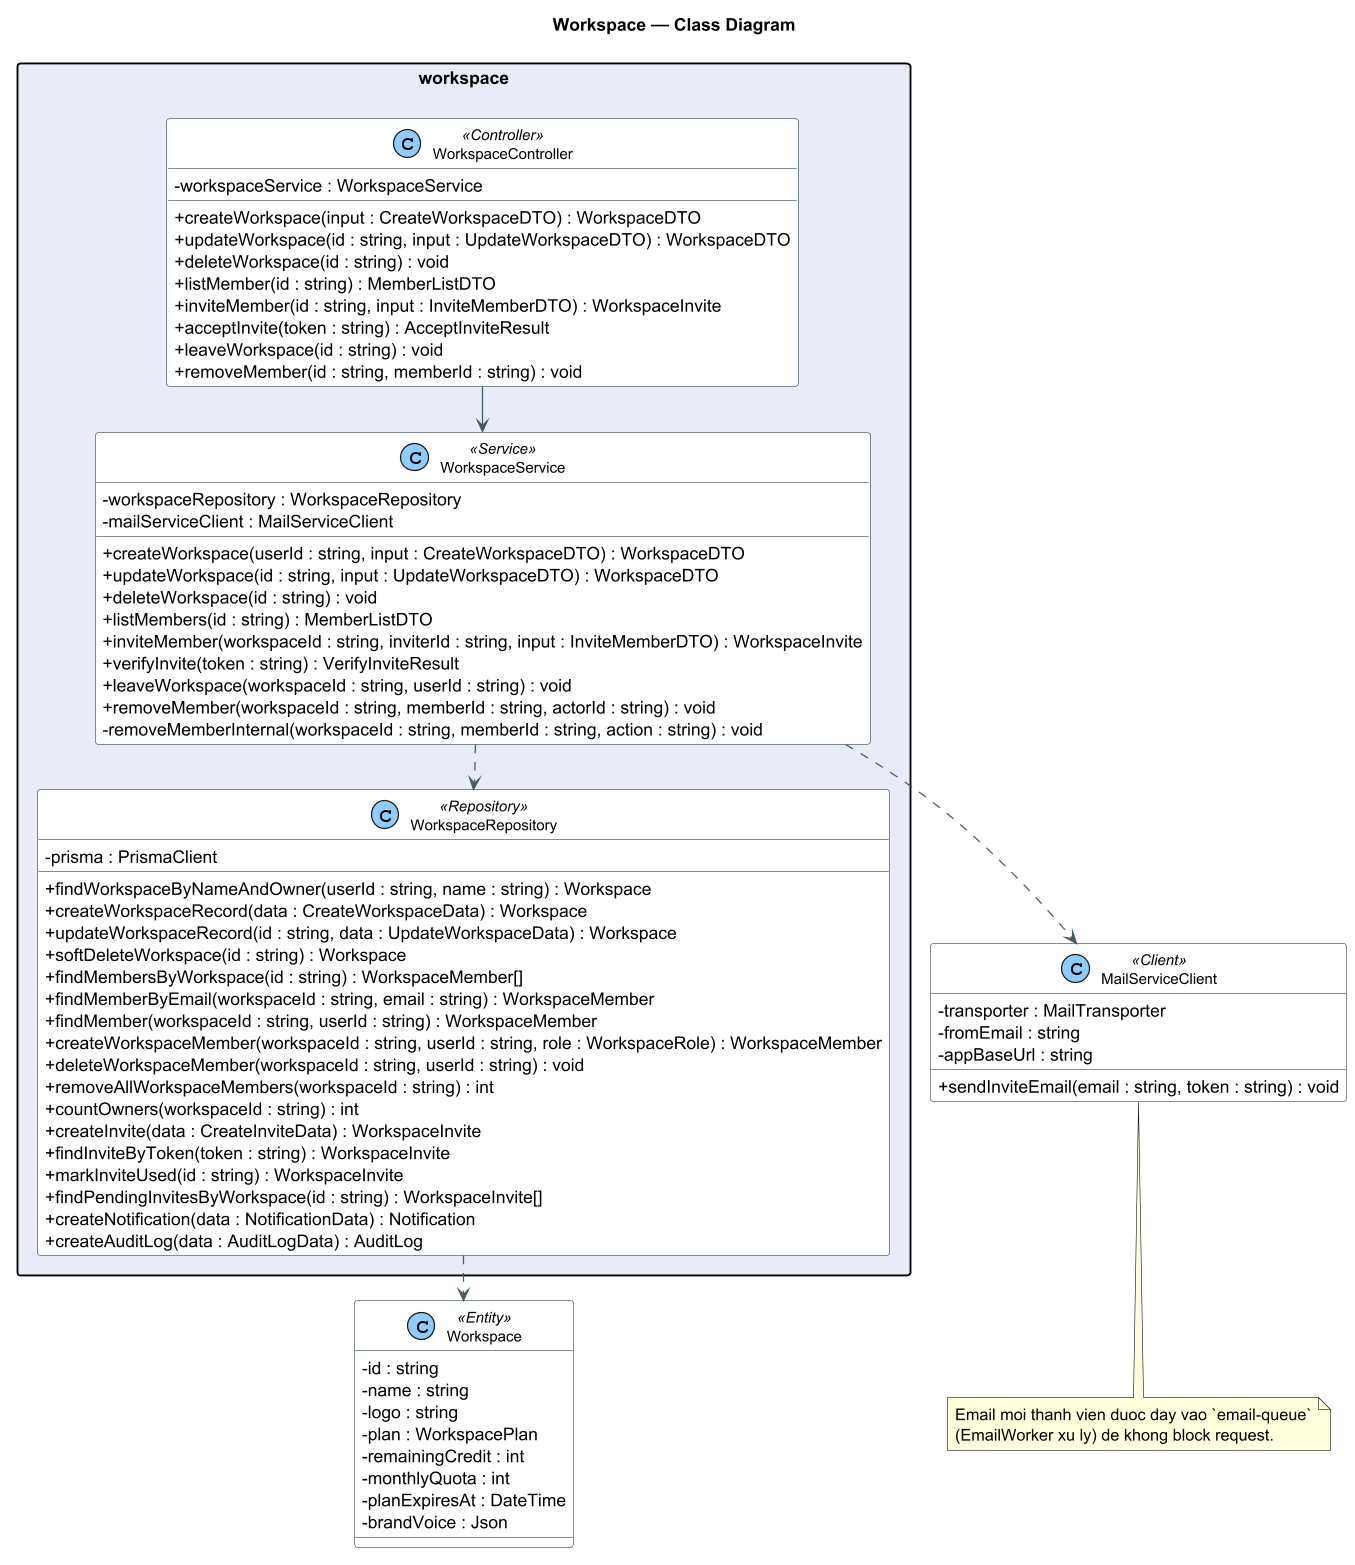

The diagram above was rendered by PlantUML. Its source (embedded in the PNG):
@startuml 07-workspace
!pragma layout smetana
!pragma layout smetana
skinparam dpi 120
skinparam shadowing false
skinparam classAttributeIconSize 0
skinparam packageStyle rectangle
skinparam class {
  BackgroundColor #FFFFFF
  BorderColor #37474F
  ArrowColor #455A64
  FontSize 12
}
skinparam stereotypeCBackgroundColor #90CAF9
title Workspace — Class Diagram

package "workspace" #E8EAF6 {
  class WorkspaceController <<Controller>> {
    - workspaceService : WorkspaceService
    + createWorkspace(input : CreateWorkspaceDTO) : WorkspaceDTO
    + updateWorkspace(id : string, input : UpdateWorkspaceDTO) : WorkspaceDTO
    + deleteWorkspace(id : string) : void
    + listMember(id : string) : MemberListDTO
    + inviteMember(id : string, input : InviteMemberDTO) : WorkspaceInvite
    + acceptInvite(token : string) : AcceptInviteResult
    + leaveWorkspace(id : string) : void
    + removeMember(id : string, memberId : string) : void
  }
  class WorkspaceService <<Service>> {
    - workspaceRepository : WorkspaceRepository
    - mailServiceClient : MailServiceClient
    + createWorkspace(userId : string, input : CreateWorkspaceDTO) : WorkspaceDTO
    + updateWorkspace(id : string, input : UpdateWorkspaceDTO) : WorkspaceDTO
    + deleteWorkspace(id : string) : void
    + listMembers(id : string) : MemberListDTO
    + inviteMember(workspaceId : string, inviterId : string, input : InviteMemberDTO) : WorkspaceInvite
    + verifyInvite(token : string) : VerifyInviteResult
    + leaveWorkspace(workspaceId : string, userId : string) : void
    + removeMember(workspaceId : string, memberId : string, actorId : string) : void
    - removeMemberInternal(workspaceId : string, memberId : string, action : string) : void
  }
  class WorkspaceRepository <<Repository>> {
    - prisma : PrismaClient
    + findWorkspaceByNameAndOwner(userId : string, name : string) : Workspace
    + createWorkspaceRecord(data : CreateWorkspaceData) : Workspace
    + updateWorkspaceRecord(id : string, data : UpdateWorkspaceData) : Workspace
    + softDeleteWorkspace(id : string) : Workspace
    + findMembersByWorkspace(id : string) : WorkspaceMember[]
    + findMemberByEmail(workspaceId : string, email : string) : WorkspaceMember
    + findMember(workspaceId : string, userId : string) : WorkspaceMember
    + createWorkspaceMember(workspaceId : string, userId : string, role : WorkspaceRole) : WorkspaceMember
    + deleteWorkspaceMember(workspaceId : string, userId : string) : void
    + removeAllWorkspaceMembers(workspaceId : string) : int
    + countOwners(workspaceId : string) : int
    + createInvite(data : CreateInviteData) : WorkspaceInvite
    + findInviteByToken(token : string) : WorkspaceInvite
    + markInviteUsed(id : string) : WorkspaceInvite
    + findPendingInvitesByWorkspace(id : string) : WorkspaceInvite[]
    + createNotification(data : NotificationData) : Notification
    + createAuditLog(data : AuditLogData) : AuditLog
  }
}

class MailServiceClient <<Client>> {
  - transporter : MailTransporter
  - fromEmail : string
  - appBaseUrl : string
  + sendInviteEmail(email : string, token : string) : void
}

class Workspace <<Entity>> {
  - id : string
  - name : string
  - logo : string
  - plan : WorkspacePlan
  - remainingCredit : int
  - monthlyQuota : int
  - planExpiresAt : DateTime
  - brandVoice : Json
}

WorkspaceController --> WorkspaceService
WorkspaceService ..> WorkspaceRepository
WorkspaceService ..> MailServiceClient
WorkspaceRepository ..> Workspace

note bottom of MailServiceClient
  Email moi thanh vien duoc day vao `email-queue`
  (EmailWorker xu ly) de khong block request.
end note
@enduml